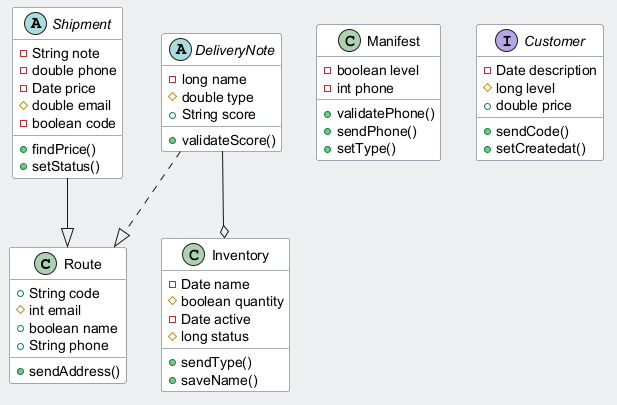

The diagram above was rendered by PlantUML. Its source (embedded in the PNG):
@startuml
skinparam backgroundColor #ECEFF1
skinparam classBackgroundColor #FFFFFF
skinparam classBorderColor #455A64
class Route {
  +String code
  #int email
  +boolean name
  +String phone
  +sendAddress()
}
class Manifest {
  -boolean level
  -int phone
  +validatePhone()
  +sendPhone()
  +setType()
}
interface Customer {
  -Date description
  #long level
  +double price
  +sendCode()
  +setCreatedat()
}
class Inventory {
  -Date name
  #boolean quantity
  -Date active
  #long status
  +sendType()
  +saveName()
}
abstract class DeliveryNote {
  -long name
  #double type
  +String score
  +validateScore()
}
abstract class Shipment {
  -String note
  -double phone
  -Date price
  #double email
  -boolean code
  +findPrice()
  +setStatus()
}
Shipment --|> Route
DeliveryNote ..|> Route
DeliveryNote --o Inventory
@enduml